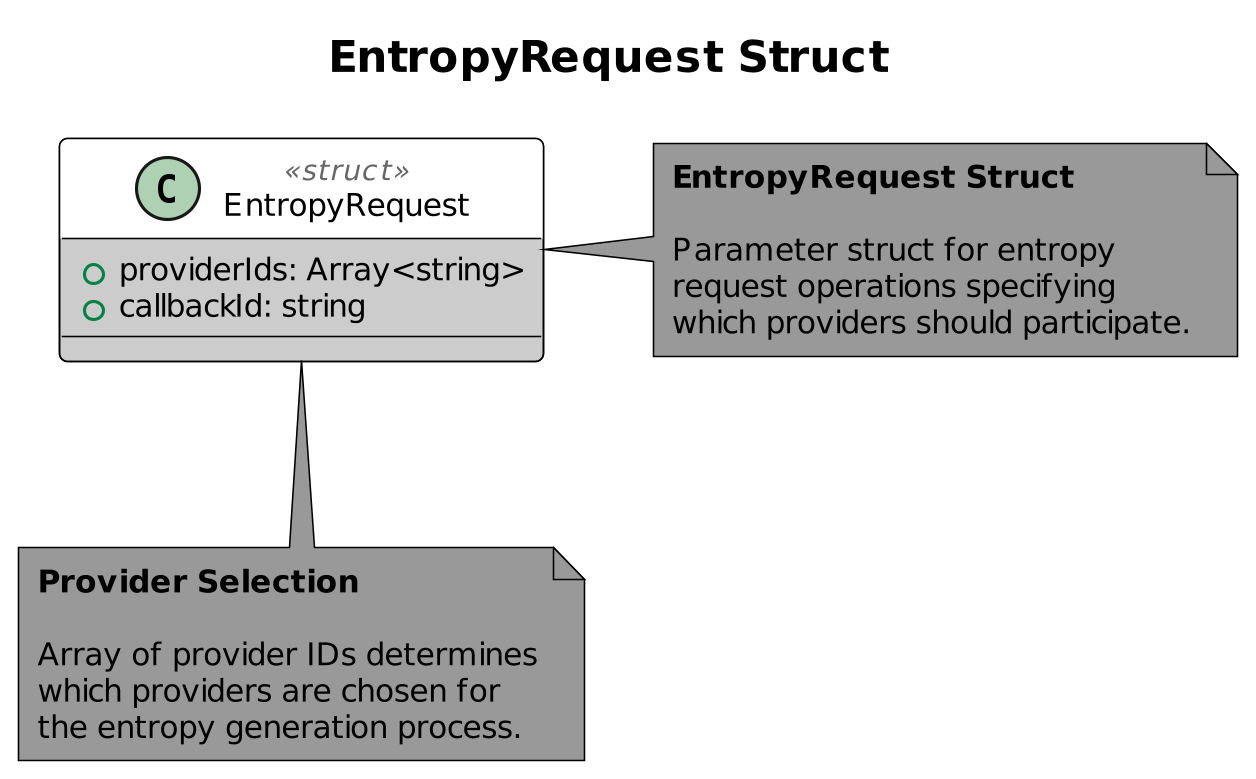

The diagram above was rendered by PlantUML. Its source (embedded in the PNG):
@startuml EntropyRequest
!include ../../style.puml

title EntropyRequest Struct

class EntropyRequest <<struct>> {
    + providerIds: Array<string>
    + callbackId: string
}

note right of EntropyRequest
  **EntropyRequest Struct**
  
  Parameter struct for entropy
  request operations specifying
  which providers should participate.
end note

note bottom of EntropyRequest
  **Provider Selection**
  
  Array of provider IDs determines
  which providers are chosen for
  the entropy generation process.
end note

@enduml